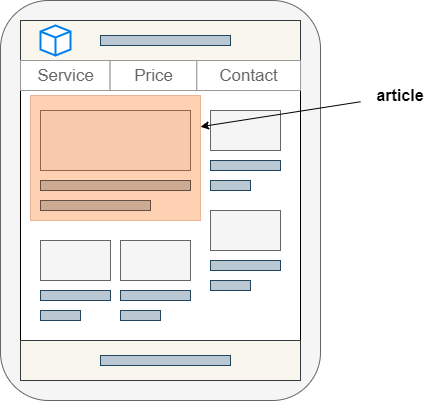

The diagram above was exported from draw.io. Its source (the exported page's mxGraphModel, read from the mxfile embedded in the PNG):
<mxGraphModel dx="892" dy="349" grid="1" gridSize="10" guides="1" tooltips="1" connect="1" arrows="1" fold="1" page="1" pageScale="1" pageWidth="827" pageHeight="1169" background="#FFFFFF" math="0" shadow="0">
  <root>
    <mxCell id="0" />
    <mxCell id="1" parent="0" />
    <mxCell id="2" value="" style="rounded=1;whiteSpace=wrap;html=1;fillColor=#f5f5f5;strokeColor=#666666;fontColor=#333333;" parent="1" vertex="1">
      <mxGeometry x="80" y="40" width="320" height="400" as="geometry" />
    </mxCell>
    <mxCell id="3" value="" style="rounded=0;whiteSpace=wrap;html=1;" parent="1" vertex="1">
      <mxGeometry x="100" y="60" width="280" height="360" as="geometry" />
    </mxCell>
    <mxCell id="4" value="" style="rounded=0;whiteSpace=wrap;html=1;fillColor=#f9f7ed;strokeColor=#36393d;" parent="1" vertex="1">
      <mxGeometry x="100" y="60" width="280" height="40" as="geometry" />
    </mxCell>
    <mxCell id="6" value="" style="html=1;verticalLabelPosition=bottom;align=center;labelBackgroundColor=#ffffff;verticalAlign=top;strokeWidth=2;strokeColor=#0080F0;shadow=0;dashed=0;shape=mxgraph.ios7.icons.cube;" parent="1" vertex="1">
      <mxGeometry x="120" y="65" width="30" height="30" as="geometry" />
    </mxCell>
    <mxCell id="7" value="" style="rounded=0;whiteSpace=wrap;html=1;fillColor=#bac8d3;strokeColor=#23445d;" parent="1" vertex="1">
      <mxGeometry x="180" y="75" width="130" height="10" as="geometry" />
    </mxCell>
    <mxCell id="9" value="" style="strokeWidth=1;shadow=0;dashed=0;align=center;html=1;shape=mxgraph.mockup.forms.rrect;rSize=0;strokeColor=#999999;" parent="1" vertex="1">
      <mxGeometry x="100" y="100" width="280" height="30" as="geometry" />
    </mxCell>
    <mxCell id="10" value="Service" style="strokeColor=inherit;fillColor=inherit;gradientColor=inherit;strokeWidth=1;shadow=0;dashed=0;align=center;html=1;shape=mxgraph.mockup.forms.rrect;rSize=0;fontSize=17;fontColor=#666666;" parent="9" vertex="1">
      <mxGeometry width="89.6" height="30" as="geometry" />
    </mxCell>
    <mxCell id="11" value="Price" style="strokeColor=inherit;fillColor=inherit;gradientColor=inherit;strokeWidth=1;shadow=0;dashed=0;align=center;html=1;shape=mxgraph.mockup.forms.rrect;rSize=0;fontSize=17;fontColor=#666666;" parent="9" vertex="1">
      <mxGeometry x="89.6" width="86.69629629629628" height="30" as="geometry" />
    </mxCell>
    <mxCell id="12" value="Contact" style="strokeColor=inherit;fillColor=inherit;gradientColor=inherit;strokeWidth=1;shadow=0;dashed=0;align=center;html=1;shape=mxgraph.mockup.forms.rrect;rSize=0;fontSize=17;fontColor=#666666;" parent="9" vertex="1">
      <mxGeometry x="176.29629629629628" width="103.7037037037037" height="30" as="geometry" />
    </mxCell>
    <mxCell id="16" value="" style="rounded=0;whiteSpace=wrap;html=1;fillColor=#bac8d3;strokeColor=#23445d;" parent="1" vertex="1">
      <mxGeometry x="120" y="220" width="150" height="10" as="geometry" />
    </mxCell>
    <mxCell id="17" value="" style="rounded=0;whiteSpace=wrap;html=1;fillColor=#bac8d3;strokeColor=#23445d;" parent="1" vertex="1">
      <mxGeometry x="120" y="240" width="110" height="10" as="geometry" />
    </mxCell>
    <mxCell id="20" value="" style="rounded=0;whiteSpace=wrap;html=1;fillColor=#f5f5f5;strokeColor=#666666;fontColor=#333333;" parent="1" vertex="1">
      <mxGeometry x="120" y="150" width="150" height="60" as="geometry" />
    </mxCell>
    <mxCell id="21" value="" style="rounded=0;whiteSpace=wrap;html=1;fillColor=#bac8d3;strokeColor=#23445d;" parent="1" vertex="1">
      <mxGeometry x="290" y="200" width="70" height="10" as="geometry" />
    </mxCell>
    <mxCell id="22" value="" style="rounded=0;whiteSpace=wrap;html=1;fillColor=#bac8d3;strokeColor=#23445d;" parent="1" vertex="1">
      <mxGeometry x="290" y="220" width="40" height="10" as="geometry" />
    </mxCell>
    <mxCell id="23" value="" style="rounded=0;whiteSpace=wrap;html=1;fillColor=#f5f5f5;strokeColor=#666666;fontColor=#333333;" parent="1" vertex="1">
      <mxGeometry x="290" y="150" width="70" height="40" as="geometry" />
    </mxCell>
    <mxCell id="24" value="" style="rounded=0;whiteSpace=wrap;html=1;fillColor=#bac8d3;strokeColor=#23445d;" parent="1" vertex="1">
      <mxGeometry x="290" y="300" width="70" height="10" as="geometry" />
    </mxCell>
    <mxCell id="25" value="" style="rounded=0;whiteSpace=wrap;html=1;fillColor=#bac8d3;strokeColor=#23445d;" parent="1" vertex="1">
      <mxGeometry x="290" y="320" width="40" height="10" as="geometry" />
    </mxCell>
    <mxCell id="26" value="" style="rounded=0;whiteSpace=wrap;html=1;fillColor=#f5f5f5;strokeColor=#666666;fontColor=#333333;" parent="1" vertex="1">
      <mxGeometry x="290" y="250" width="70" height="40" as="geometry" />
    </mxCell>
    <mxCell id="27" value="" style="rounded=0;whiteSpace=wrap;html=1;fillColor=#f5f5f5;strokeColor=#666666;fontColor=#333333;" parent="1" vertex="1">
      <mxGeometry x="120" y="280" width="70" height="40" as="geometry" />
    </mxCell>
    <mxCell id="28" value="" style="rounded=0;whiteSpace=wrap;html=1;fillColor=#bac8d3;strokeColor=#23445d;" parent="1" vertex="1">
      <mxGeometry x="120" y="330" width="70" height="10" as="geometry" />
    </mxCell>
    <mxCell id="29" value="" style="rounded=0;whiteSpace=wrap;html=1;fillColor=#bac8d3;strokeColor=#23445d;" parent="1" vertex="1">
      <mxGeometry x="120" y="350" width="40" height="10" as="geometry" />
    </mxCell>
    <mxCell id="30" value="" style="rounded=0;whiteSpace=wrap;html=1;fillColor=#f5f5f5;strokeColor=#666666;fontColor=#333333;" parent="1" vertex="1">
      <mxGeometry x="200" y="280" width="70" height="40" as="geometry" />
    </mxCell>
    <mxCell id="31" value="" style="rounded=0;whiteSpace=wrap;html=1;fillColor=#bac8d3;strokeColor=#23445d;" parent="1" vertex="1">
      <mxGeometry x="200" y="330" width="70" height="10" as="geometry" />
    </mxCell>
    <mxCell id="32" value="" style="rounded=0;whiteSpace=wrap;html=1;fillColor=#bac8d3;strokeColor=#23445d;" parent="1" vertex="1">
      <mxGeometry x="200" y="350" width="40" height="10" as="geometry" />
    </mxCell>
    <mxCell id="33" value="" style="rounded=0;whiteSpace=wrap;html=1;fillColor=#f9f7ed;strokeColor=#36393d;" parent="1" vertex="1">
      <mxGeometry x="100" y="380" width="280" height="40" as="geometry" />
    </mxCell>
    <mxCell id="34" value="" style="rounded=0;whiteSpace=wrap;html=1;fillColor=#bac8d3;strokeColor=#23445d;" parent="1" vertex="1">
      <mxGeometry x="180" y="395" width="130" height="10" as="geometry" />
    </mxCell>
    <mxCell id="35" value="" style="rounded=0;whiteSpace=wrap;html=1;fillColor=#fa6800;strokeColor=#C73500;opacity=30;fontColor=#000000;" parent="1" vertex="1">
      <mxGeometry x="110" y="135" width="170" height="125" as="geometry" />
    </mxCell>
    <mxCell id="38" style="rounded=0;orthogonalLoop=1;jettySize=auto;html=1;entryX=1;entryY=0.25;entryDx=0;entryDy=0;fontSize=16;" parent="1" source="36" target="35" edge="1">
      <mxGeometry relative="1" as="geometry" />
    </mxCell>
    <mxCell id="36" value="&lt;b&gt;article&lt;/b&gt;" style="text;html=1;strokeColor=none;fillColor=none;align=center;verticalAlign=middle;whiteSpace=wrap;rounded=0;opacity=30;fontSize=16;" parent="1" vertex="1">
      <mxGeometry x="440" y="120" width="80" height="30" as="geometry" />
    </mxCell>
  </root>
</mxGraphModel>